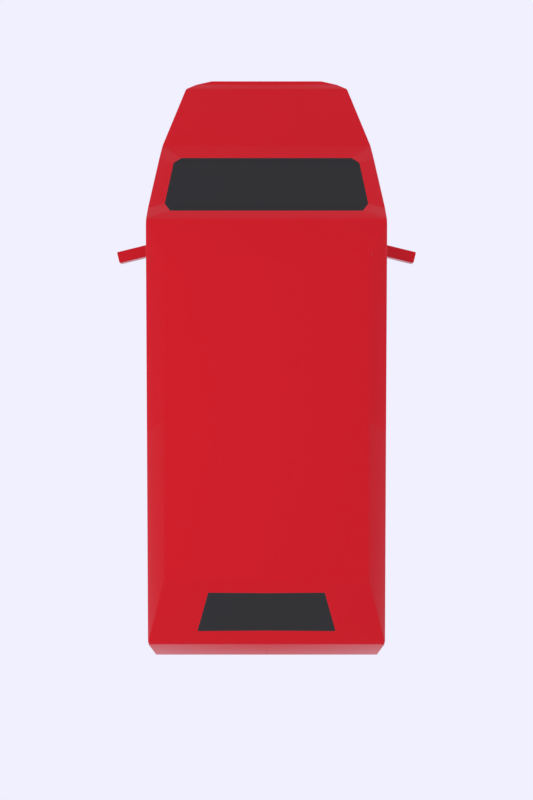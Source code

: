 # Source: Car.blend  (saved by Blender 2.79.0; exported with 4.5.12 LTS)
import bpy
from mathutils import Matrix  # noqa: F401  (used for matrix-valued properties, if any)

bpy.ops.wm.read_factory_settings(use_empty=True)
scene = bpy.context.scene
scene.name = 'Scene'

# ---- collections
col_collection_1 = bpy.data.collections.new('Collection 1'); scene.collection.children.link(col_collection_1)

# ---- materials (node trees are filled in below, after node groups)
mat_material = bpy.data.materials.new('Material')
mat_material.alpha_threshold = 0.0
mat_material.roughness = 0.5
mat_material_004 = bpy.data.materials.new('Material.004')
mat_material_004.alpha_threshold = 0.0
mat_material_004.roughness = 0.5

# ---- node groups
ng_auto_smooth = bpy.data.node_groups.new('Auto Smooth', 'GeometryNodeTree')
_s = ng_auto_smooth.interface.new_socket(name='Geometry', in_out='OUTPUT', socket_type='NodeSocketGeometry')
_s = ng_auto_smooth.interface.new_socket(name='Geometry', in_out='INPUT', socket_type='NodeSocketGeometry')
_s = ng_auto_smooth.interface.new_socket(name='Angle', in_out='INPUT', socket_type='NodeSocketFloat')
_s.subtype = 'ANGLE'
_s.min_value = 0.0
_s.max_value = 3.142
ng_auto_smooth.is_modifier = True
_N = ng_auto_smooth.nodes; _L = ng_auto_smooth.links
n0 = _N.new('NodeGroupOutput'); n0.name = 'Group Output'; n0.location = (480, -100)
n1 = _N.new('NodeGroupInput'); n1.name = 'Group Input'; n1.location = (-420, -300)
n2 = _N.new('NodeGroupInput'); n2.name = 'Group Input.001'; n2.location = (-60, -100)
n3 = _N.new('GeometryNodeSetShadeSmooth'); n3.name = 'Set Shade Smooth'; n3.location = (120, -100)
n3.domain = 'EDGE'
n4 = _N.new('GeometryNodeSetShadeSmooth'); n4.name = 'Set Shade Smooth.001'; n4.location = (300, -100)
n5 = _N.new('GeometryNodeInputMeshEdgeAngle'); n5.name = 'Edge Angle'; n5.location = (-420, -220)
n6 = _N.new('GeometryNodeInputEdgeSmooth'); n6.name = 'Is Edge Smooth'; n6.location = (-60, -160)
n7 = _N.new('GeometryNodeInputShadeSmooth'); n7.name = 'Is Face Smooth'; n7.location = (-240, -340)
n8 = _N.new('FunctionNodeBooleanMath'); n8.name = 'Boolean Math'; n8.location = (-60, -220)
n9 = _N.new('FunctionNodeCompare'); n9.name = 'Compare'; n9.location = (-240, -180)
n9.operation = 'LESS_EQUAL'
_L.new(n5.outputs[0], n9.inputs[0])
_L.new(n4.outputs[0], n0.inputs[0])
_L.new(n1.outputs[1], n9.inputs[1])
_L.new(n9.outputs[0], n8.inputs[0])
_L.new(n7.outputs[0], n8.inputs[1])
_L.new(n2.outputs[0], n3.inputs[0])
_L.new(n6.outputs[0], n3.inputs[1])
_L.new(n3.outputs[0], n4.inputs[0])
_L.new(n8.outputs[0], n3.inputs[2])
n0.is_active_output = True

# ---- material node trees
mat_material.use_nodes = True; mat_material.node_tree.nodes.clear()
_N = mat_material.node_tree.nodes; _L = mat_material.node_tree.links
n0 = _N.new('ShaderNodeOutputMaterial'); n0.name = 'Material Output'; n0.location = (300, 300)
n1 = _N.new('ShaderNodeBsdfPrincipled'); n1.name = 'Principled BSDF'; n1.location = (10, 300)
n1.width = 150
n1.subsurface_method = 'BURLEY'
n1.inputs[0].default_value = (0.0331, 0.0331, 0.0331, 1.0)
n1.inputs[2].default_value = 0.0
n1.inputs[3].default_value = 1.45
n1.inputs[9].default_value = (1.0, 1.0, 1.0)
n1.inputs[13].default_value = 0.0
_L.new(n1.outputs[0], n0.inputs[0])
n0.is_active_output = True
mat_material_004.use_nodes = True; mat_material_004.node_tree.nodes.clear()
_N = mat_material_004.node_tree.nodes; _L = mat_material_004.node_tree.links
n0 = _N.new('ShaderNodeOutputMaterial'); n0.name = 'Material Output'; n0.location = (300, 300)
n1 = _N.new('ShaderNodeBsdfPrincipled'); n1.name = 'Principled BSDF'; n1.location = (10, 300)
n1.width = 150
n1.subsurface_method = 'BURLEY'
n1.inputs[0].default_value = (0.5596, 0.003838, 0.01132, 1.0)
n1.inputs[2].default_value = 0.0
n1.inputs[3].default_value = 1.45
n1.inputs[9].default_value = (1.0, 1.0, 1.0)
n1.inputs[13].default_value = 0.1743
_L.new(n1.outputs[0], n0.inputs[0])
n0.is_active_output = True

# ---- world
world_world = bpy.data.worlds.new('World'); scene.world = world_world
world_world.use_nodes = True; world_world.node_tree.nodes.clear()
_N = world_world.node_tree.nodes; _L = world_world.node_tree.links
n0 = _N.new('ShaderNodeOutputWorld'); n0.name = 'World Output'; n0.location = (300, 300)
n1 = _N.new('ShaderNodeBackground'); n1.name = 'Background'; n1.location = (10, 300)
n1.inputs[0].default_value = (0.8769, 0.8697, 1.0, 1.0)
_L.new(n1.outputs[0], n0.inputs[0])
n0.is_active_output = True
world_world.color = (0.4184, 0.4895, 0.686)
world_world.use_sun_shadow = False
world_world.sun_shadow_jitter_overblur = 0.0
world_world.cycles.sampling_method = 'MANUAL'

# ---- cameras
cam_camera_001 = bpy.data.cameras.new('Camera.001')
cam_camera_001.clip_end = 100.0
cam_camera_001.lens = 40.22
cam_camera_001.sensor_width = 32.0
cam_camera_001.sensor_height = 18.0
cam_camera_001.display_size = 2.0
cam_camera_001.dof.focus_distance = 0.0

# ---- lights
light_point_001 = bpy.data.lights.new('Point.001', 'POINT')
light_point_001.transmission_factor = 0.0
light_point_001.energy = 997.6
light_point_001.shadow_buffer_clip_start = 0.5
light_point_001.shadow_soft_size = 0.1
light_point_001.shadow_maximum_resolution = 0.006
light_point_001.use_absolute_resolution = True
light_point = bpy.data.lights.new('Point', 'POINT')
light_point.transmission_factor = 0.0
light_point.energy = 100.0
light_point.shadow_buffer_clip_start = 0.5
light_point.shadow_soft_size = 0.1
light_point.shadow_maximum_resolution = 0.006
light_point.use_absolute_resolution = True

# ---- meshes
me_cube_004 = bpy.data.meshes.new('Cube.004')
me_cube_004.from_pydata([(-1.0, -0.6168, -1.0), (-1.0, -0.6168, 0.2704), (-1.0, 1.0, -1.0), (-1.0, 1.004, 0.4256), (-0.8393, -0.3493, 0.4824), (-0.8393, 0.846, 0.4824), (-0.9182, 1.343, -0.1153), (-0.9182, 1.353, -1.0), (-0.6351, 1.624, -0.3543), (-0.6351, 1.624, -1.0), (-0.8062, 1.043, 0.3471), (-0.7432, 1.285, -0.03673), (-0.9341, -0.6591, -0.8985), (-0.9341, -0.7092, -0.2647), (-1.0, -0.6168, -0.2554), (-1.0, 1.002, -0.1644), (-0.9182, 1.347, -0.4814), (-0.6351, 1.624, -0.6215), (-0.9341, -0.7092, -0.527), (-0.9979, 1.056, -1.0), (-0.9979, 1.056, 0.3054), (-0.8593, 1.078, 0.2618), (-0.9979, 1.056, -0.2348), (-0.9356, 1.293, -1.0), (-0.9356, 1.289, -0.4275), (-0.9356, 1.285, -0.02332), (-0.8057, 1.259, 0.02852), (-0.7253, 1.599, -0.3066), (-0.7253, 1.601, -1.0), (-0.7253, 1.6, -0.5936), (-0.4966, 1.638, -0.3543), (-0.4966, 1.638, -1.0), (-0.4966, 1.638, -0.6215), (-0.9634, -0.6884, 0.003734), (-0.5766, -0.5602, 0.3153), (-0.4839, -0.4059, 0.4375), (-1.0, 0.1916, -1.0), (-1.0, 0.1933, 0.348), (-0.8393, 0.2483, 0.4824), (-1.0, 0.1926, -0.2099), (-1.0, 0.3953, 0.2242), (-1.0, 0.8011, 0.263), (-1.0, 0.8004, -0.0325), (-1.0, 0.3949, -0.05529), (-1.0, -0.4519, -0.1358), (-1.0, -0.4519, 0.1759), (-1.0, 0.02829, 0.2219), (-1.0, 0.02785, -0.1088), (0.0, 1.0, -1.0), (0.0, 1.004, 0.4256), (0.0, -0.6168, -1.0), (0.0, -0.6168, 0.2704), (0.0, 0.846, 0.4824), (0.0, -0.3493, 0.4824), (0.0, 1.353, -1.0), (0.0, 1.343, -0.1153), (0.0, 1.624, -1.0), (0.0, 1.624, -0.3543), (0.0, 1.043, 0.3471), (0.0, 1.285, -0.03673), (0.0, -0.6591, -0.8985), (0.0, -0.7092, -0.2647), (0.0, -0.7092, -0.527), (0.0, 1.078, 0.2618), (0.0, 1.056, -1.0), (0.0, 1.259, 0.02852), (0.0, 1.293, -1.0), (0.0, 1.601, -1.0), (0.0, 1.599, -0.3066), (0.0, 1.638, -1.0), (0.0, 1.638, -0.3543), (0.0, 1.638, -0.6215), (0.001882, -0.6884, 0.003734), (0.0, -0.5602, 0.3153), (0.0, -0.4059, 0.4375), (0.0, 0.2483, 0.4824), (0.0, 0.1916, -1.0), (-1.275, 0.8633, -0.06905), (-1.275, 0.8633, 0.02835), (-1.298, 0.9064, -0.06905), (-1.298, 0.9064, 0.02835), (-0.8869, 0.9068, -0.06905), (-0.8869, 0.9068, 0.02835), (-0.9102, 0.9499, -0.06905), (-0.9102, 0.9499, 0.02835)], [], [(3, 15, 42, 41), (14, 0, 12, 18), (75, 38, 4, 53), (37, 1, 4, 38), (49, 3, 5, 52), (66, 23, 7, 54), (55, 6, 11, 59), (24, 25, 6, 16), (17, 8, 30, 32), (29, 27, 8, 17), (67, 28, 9, 56), (20, 3, 10, 21), (62, 61, 13, 18), (51, 1, 33, 72), (60, 62, 18, 12), (28, 29, 17, 9), (56, 9, 31, 69), (23, 24, 16, 7), (1, 14, 18, 13, 33), (36, 39, 15, 2), (2, 15, 22, 19), (25, 20, 21, 26), (15, 3, 20, 22), (48, 2, 19, 64), (6, 25, 26, 11), (19, 22, 24, 23), (22, 20, 25, 24), (64, 19, 23, 66), (7, 16, 29, 28), (54, 7, 28, 67), (16, 6, 27, 29), (9, 17, 32, 31), (72, 33, 13, 61), (4, 1, 34, 35), (53, 4, 35, 74), (0, 14, 39, 36), (3, 37, 38, 5), (52, 5, 38, 75), (39, 14, 44, 47), (43, 40, 41, 42), (15, 39, 43, 42), (37, 3, 41, 40), (39, 37, 40, 43), (44, 45, 46, 47), (14, 1, 45, 44), (1, 37, 46, 45), (37, 39, 47, 46), (2, 48, 76, 36), (34, 73, 74, 35), (8, 57, 70, 30), (31, 32, 71, 69), (32, 30, 70, 71), (6, 55, 68, 27), (21, 63, 65, 26), (10, 58, 63, 21), (0, 50, 60, 12), (3, 49, 58, 10), (26, 65, 59, 11), (27, 68, 57, 8), (1, 51, 73, 34), (36, 76, 50, 0), (77, 78, 80, 79), (79, 80, 84, 83), (83, 84, 82, 81), (81, 82, 78, 77), (79, 83, 81, 77), (84, 80, 78, 82)])
me_cube_004.polygons.foreach_set('use_smooth', [1, 1, 1, 1, 1, 1, 1, 1, 1, 1, 1, 1, 1, 1, 1, 1, 1, 1, 1, 1, 1, 1, 1, 1, 1, 1, 1, 1, 1, 1, 1, 1, 1, 1, 1, 1, 1, 1, 1, 1, 1, 1, 1, 1, 1, 1, 1, 1, 1, 1, 1, 1, 1, 1, 1, 1, 1, 1, 1, 1, 1, 0, 0, 0, 0, 0, 0])
me_cube_004.polygons.foreach_set('material_index', [1, 1, 1, 1, 1, 1, 1, 1, 1, 1, 1, 1, 1, 1, 1, 1, 1, 1, 1, 1, 1, 1, 1, 1, 1, 1, 1, 1, 1, 1, 1, 1, 1, 1, 1, 1, 1, 1, 1, 0, 1, 1, 1, 0, 1, 1, 1, 1, 0, 1, 1, 1, 1, 0, 0, 1, 1, 0, 1, 1, 1, 1, 1, 1, 1, 1, 1])
me_cube_004.materials.append(mat_material)
me_cube_004.materials.append(mat_material_004)
me_cube_004.materials.append(None)
me_cube_004.use_remesh_preserve_volume = False
me_cube_004.use_remesh_preserve_attributes = False
me_cube_004.use_mirror_vertex_groups = False
me_cube_004.update()

# ---- objects
ob_cube = bpy.data.objects.new('Cube', me_cube_004)
ob_point_001 = bpy.data.objects.new('Point.001', light_point_001)
ob_point = bpy.data.objects.new('Point', light_point)
ob_camera = bpy.data.objects.new('Camera', cam_camera_001)

# ---- transforms, parenting, visibility, modifiers, constraints
ob_cube.location = (0.0, -0.9953, 0.0)
ob_cube.scale = (1.411, 3.094, 1.411)
ob_cube.lineart.crease_threshold = 0.0
_m = ob_cube.modifiers.new('Mirror', 'MIRROR')
_m = ob_cube.modifiers.new('Bevel', 'BEVEL')
_m.width = 0.197
_m.width_pct = 0.197
_m.segments = 4
_m.limit_method = 'NONE'
_m.spread = 0.0
_m = ob_cube.modifiers.new('Auto Smooth', 'NODES')
_m.node_group = ng_auto_smooth
_gi = [s.identifier for s in ng_auto_smooth.interface.items_tree if s.item_type == 'SOCKET' and s.in_out == 'INPUT']
_m[_gi[1]] = 0.5236  # Angle
ob_point_001.location = (-5.375, -0.6378, 9.9)
ob_point_001.lineart.crease_threshold = 0.0
ob_point.location = (4.742, 4.469, 7.732)
ob_point.lineart.crease_threshold = 0.0
ob_camera.location = (0.0, 0.0, 12.34)
ob_camera.lineart.crease_threshold = 0.0

# ---- collection membership
col_collection_1.objects.link(ob_cube)
col_collection_1.objects.link(ob_point_001)
col_collection_1.objects.link(ob_point)
col_collection_1.objects.link(ob_camera)

# ---- scene / render settings (as saved in the file)
scene.camera = ob_camera
scene.frame_start = 1; scene.frame_end = 250; scene.frame_set(1)
scene.render.engine = 'CYCLES'
scene.render.resolution_x = 1200
scene.render.resolution_y = 1800
scene.render.dither_intensity = 0.0
scene.render.film_transparent = True
scene.cycles.use_denoising = False
scene.cycles.samples = 128
scene.cycles.sampling_pattern = 'TABULATED_SOBOL'
scene.cycles.use_adaptive_sampling = False
scene.cycles.use_light_tree = False
scene.cycles.blur_glossy = 0.0
scene.cycles.sample_clamp_indirect = 0.0
scene.view_settings.view_transform = 'Standard'
bpy.context.view_layer.update()
